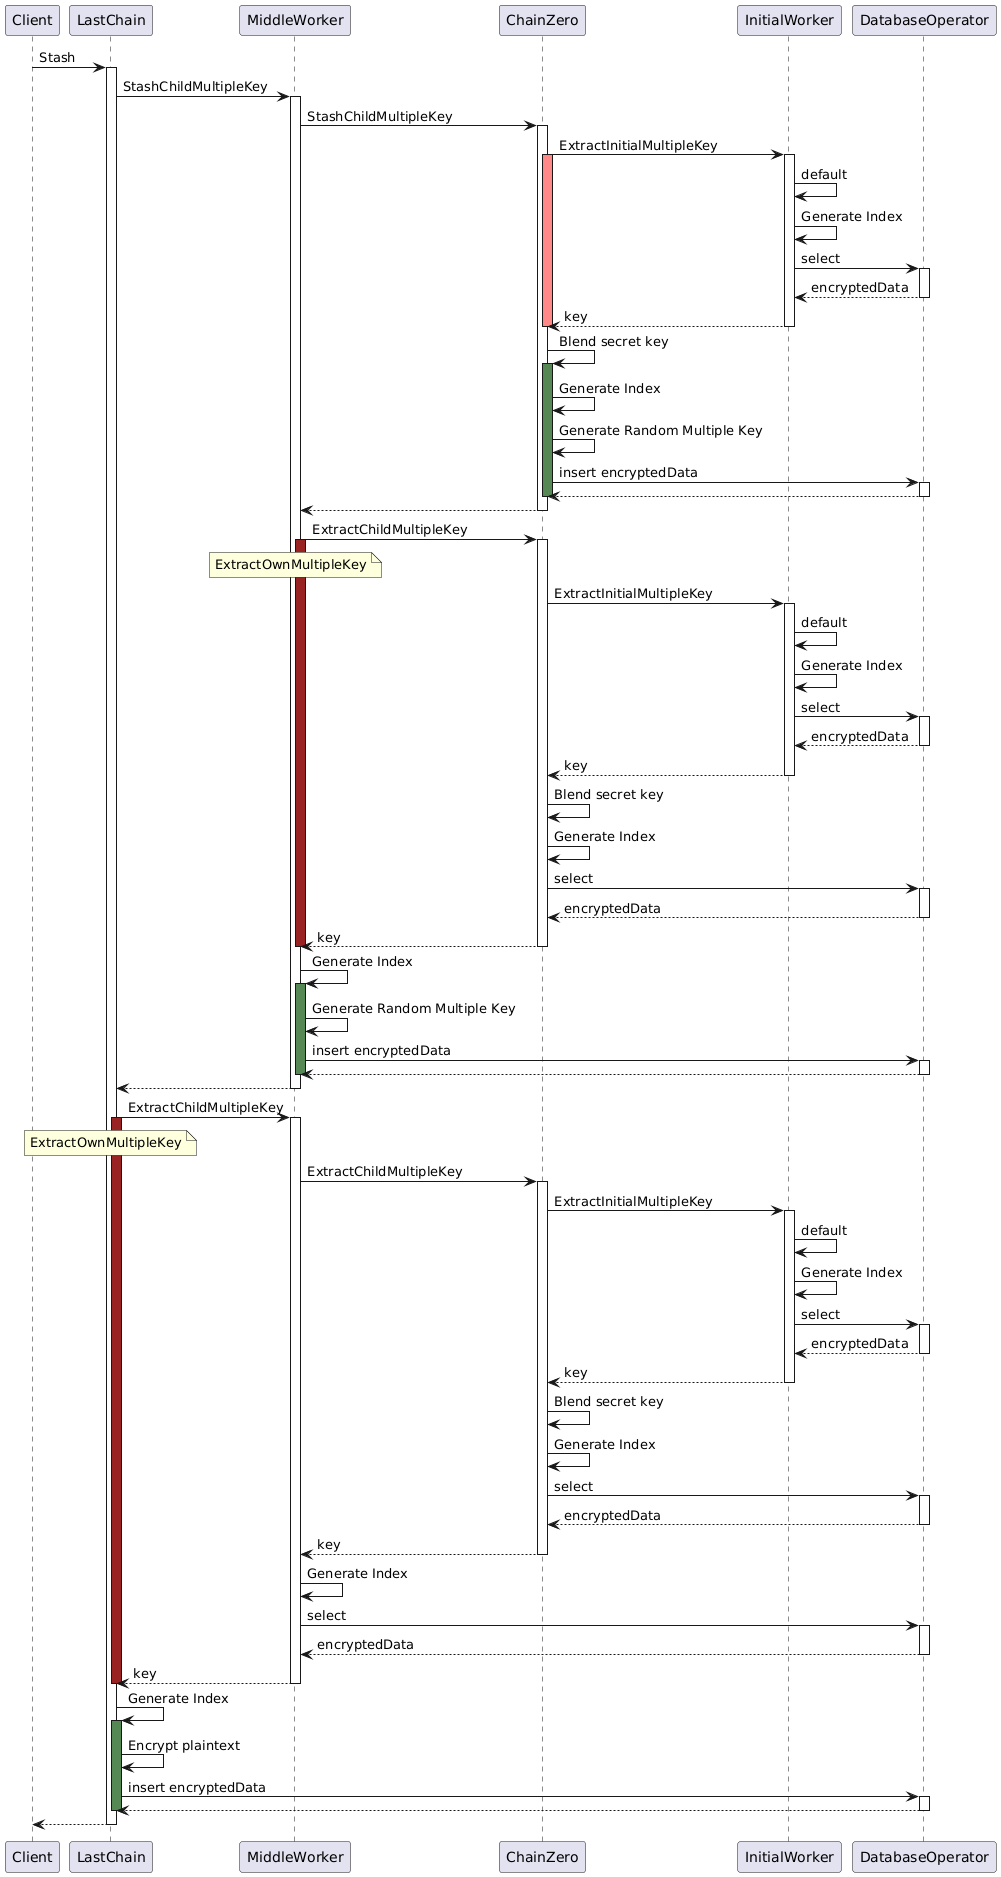

The diagram above was rendered by PlantUML. Its source (embedded in the PNG):
@startuml
Client -> LastChain : Stash
activate LastChain
LastChain -> MiddleWorker : StashChildMultipleKey
activate MiddleWorker
MiddleWorker -> ChainZero : StashChildMultipleKey
activate ChainZero
ChainZero -> InitialWorker : ExtractInitialMultipleKey
activate ChainZero #FF8888
activate InitialWorker
InitialWorker -> InitialWorker : default
InitialWorker -> InitialWorker : Generate Index
InitialWorker -> DatabaseOperator : select
activate DatabaseOperator
return encryptedData
return key
deactivate ChainZero
ChainZero -> ChainZero : Blend secret key
activate ChainZero #558855
ChainZero -> ChainZero : Generate Index
ChainZero -> ChainZero : Generate Random Multiple Key
ChainZero -> DatabaseOperator : insert encryptedData
activate DatabaseOperator
return
deactivate ChainZero
return

MiddleWorker -> ChainZero : ExtractChildMultipleKey
note over MiddleWorker
ExtractOwnMultipleKey
end note
activate MiddleWorker #992222
activate ChainZero
ChainZero -> InitialWorker : ExtractInitialMultipleKey
activate InitialWorker
InitialWorker -> InitialWorker : default
InitialWorker -> InitialWorker : Generate Index
InitialWorker -> DatabaseOperator : select
activate DatabaseOperator
return encryptedData
return key
ChainZero -> ChainZero : Blend secret key
ChainZero -> ChainZero : Generate Index
ChainZero -> DatabaseOperator : select
activate DatabaseOperator
return encryptedData
return key
deactivate MiddleWorker

MiddleWorker -> MiddleWorker : Generate Index
activate MiddleWorker #558855
MiddleWorker -> MiddleWorker : Generate Random Multiple Key
MiddleWorker -> DatabaseOperator : insert encryptedData
activate DatabaseOperator
return
deactivate MiddleWorker
return

LastChain -> MiddleWorker : ExtractChildMultipleKey
note over LastChain
ExtractOwnMultipleKey
end note
activate LastChain #992222
activate MiddleWorker
MiddleWorker -> ChainZero : ExtractChildMultipleKey
activate ChainZero
ChainZero -> InitialWorker : ExtractInitialMultipleKey
activate InitialWorker
InitialWorker -> InitialWorker : default
InitialWorker -> InitialWorker : Generate Index
InitialWorker -> DatabaseOperator : select
activate DatabaseOperator
return encryptedData
return key
ChainZero -> ChainZero : Blend secret key
ChainZero -> ChainZero : Generate Index
ChainZero -> DatabaseOperator : select
activate DatabaseOperator
return encryptedData
return key
MiddleWorker -> MiddleWorker : Generate Index
MiddleWorker -> DatabaseOperator : select
activate DatabaseOperator
return encryptedData
return key
deactivate LastChain

LastChain -> LastChain : Generate Index
activate LastChain #558855
LastChain -> LastChain : Encrypt plaintext
LastChain -> DatabaseOperator : insert encryptedData
activate DatabaseOperator
return
deactivate LastChain
return
@enduml